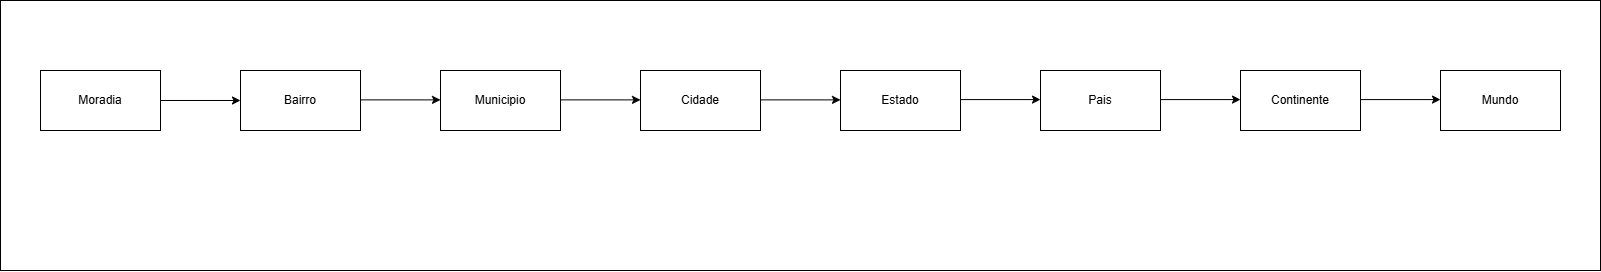

The diagram above was exported from draw.io. Its source (the exported page's mxGraphModel, read from the mxfile embedded in the PNG):
<mxGraphModel dx="1708" dy="937" grid="1" gridSize="10" guides="1" tooltips="1" connect="1" arrows="1" fold="1" page="1" pageScale="1" pageWidth="850" pageHeight="1100" math="0" shadow="0">
  <root>
    <mxCell id="0" />
    <mxCell id="1" parent="0" />
    <mxCell id="leXf8Wk-5qM2otm1SyVa-17" value="" style="rounded=0;whiteSpace=wrap;html=1;" vertex="1" parent="1">
      <mxGeometry x="80" y="120" width="1600" height="270" as="geometry" />
    </mxCell>
    <mxCell id="leXf8Wk-5qM2otm1SyVa-1" value="Moradia" style="rounded=0;whiteSpace=wrap;html=1;" vertex="1" parent="1">
      <mxGeometry x="120" y="190" width="120" height="60" as="geometry" />
    </mxCell>
    <mxCell id="leXf8Wk-5qM2otm1SyVa-2" value="Bairro" style="rounded=0;whiteSpace=wrap;html=1;" vertex="1" parent="1">
      <mxGeometry x="320" y="190" width="120" height="60" as="geometry" />
    </mxCell>
    <mxCell id="leXf8Wk-5qM2otm1SyVa-3" value="Municipio" style="rounded=0;whiteSpace=wrap;html=1;" vertex="1" parent="1">
      <mxGeometry x="520" y="190" width="120" height="60" as="geometry" />
    </mxCell>
    <mxCell id="leXf8Wk-5qM2otm1SyVa-4" value="Cidade" style="rounded=0;whiteSpace=wrap;html=1;" vertex="1" parent="1">
      <mxGeometry x="720" y="190" width="120" height="60" as="geometry" />
    </mxCell>
    <mxCell id="leXf8Wk-5qM2otm1SyVa-5" value="Estado" style="rounded=0;whiteSpace=wrap;html=1;" vertex="1" parent="1">
      <mxGeometry x="920" y="190" width="120" height="60" as="geometry" />
    </mxCell>
    <mxCell id="leXf8Wk-5qM2otm1SyVa-6" value="Pais&lt;span style=&quot;color: rgba(0, 0, 0, 0); font-family: monospace; font-size: 0px; text-align: start; text-wrap-mode: nowrap;&quot;&gt;%3CmxGraphModel%3E%3Croot%3E%3CmxCell%20id%3D%220%22%2F%3E%3CmxCell%20id%3D%221%22%20parent%3D%220%22%2F%3E%3CmxCell%20id%3D%222%22%20value%3D%22Estado%22%20style%3D%22rounded%3D0%3BwhiteSpace%3Dwrap%3Bhtml%3D1%3B%22%20vertex%3D%221%22%20parent%3D%221%22%3E%3CmxGeometry%20x%3D%22920%22%20y%3D%22190%22%20width%3D%22120%22%20height%3D%2260%22%20as%3D%22geometry%22%2F%3E%3C%2FmxCell%3E%3C%2Froot%3E%3C%2FmxGraphModel%3E&lt;/span&gt;" style="rounded=0;whiteSpace=wrap;html=1;" vertex="1" parent="1">
      <mxGeometry x="1120" y="190" width="120" height="60" as="geometry" />
    </mxCell>
    <mxCell id="leXf8Wk-5qM2otm1SyVa-7" value="Continente" style="rounded=0;whiteSpace=wrap;html=1;" vertex="1" parent="1">
      <mxGeometry x="1320" y="190" width="120" height="60" as="geometry" />
    </mxCell>
    <mxCell id="leXf8Wk-5qM2otm1SyVa-8" value="Mundo" style="rounded=0;whiteSpace=wrap;html=1;" vertex="1" parent="1">
      <mxGeometry x="1520" y="190" width="120" height="60" as="geometry" />
    </mxCell>
    <mxCell id="leXf8Wk-5qM2otm1SyVa-9" value="" style="endArrow=classic;html=1;rounded=0;exitX=1;exitY=0.5;exitDx=0;exitDy=0;" edge="1" parent="1" source="leXf8Wk-5qM2otm1SyVa-1">
      <mxGeometry width="50" height="50" relative="1" as="geometry">
        <mxPoint x="710" y="270" as="sourcePoint" />
        <mxPoint x="320" y="220" as="targetPoint" />
      </mxGeometry>
    </mxCell>
    <mxCell id="leXf8Wk-5qM2otm1SyVa-10" value="" style="endArrow=classic;html=1;rounded=0;exitX=1;exitY=0.5;exitDx=0;exitDy=0;" edge="1" parent="1">
      <mxGeometry width="50" height="50" relative="1" as="geometry">
        <mxPoint x="640" y="219.38" as="sourcePoint" />
        <mxPoint x="720" y="219.38" as="targetPoint" />
      </mxGeometry>
    </mxCell>
    <mxCell id="leXf8Wk-5qM2otm1SyVa-11" value="" style="endArrow=classic;html=1;rounded=0;exitX=1;exitY=0.5;exitDx=0;exitDy=0;" edge="1" parent="1">
      <mxGeometry width="50" height="50" relative="1" as="geometry">
        <mxPoint x="440" y="219.38" as="sourcePoint" />
        <mxPoint x="520" y="219.38" as="targetPoint" />
      </mxGeometry>
    </mxCell>
    <mxCell id="leXf8Wk-5qM2otm1SyVa-13" value="" style="endArrow=classic;html=1;rounded=0;exitX=1;exitY=0.5;exitDx=0;exitDy=0;" edge="1" parent="1">
      <mxGeometry width="50" height="50" relative="1" as="geometry">
        <mxPoint x="840" y="219.38" as="sourcePoint" />
        <mxPoint x="920" y="219.38" as="targetPoint" />
      </mxGeometry>
    </mxCell>
    <mxCell id="leXf8Wk-5qM2otm1SyVa-14" value="" style="endArrow=classic;html=1;rounded=0;exitX=1;exitY=0.5;exitDx=0;exitDy=0;" edge="1" parent="1">
      <mxGeometry width="50" height="50" relative="1" as="geometry">
        <mxPoint x="1040" y="219.09" as="sourcePoint" />
        <mxPoint x="1120" y="219.09" as="targetPoint" />
      </mxGeometry>
    </mxCell>
    <mxCell id="leXf8Wk-5qM2otm1SyVa-15" value="" style="endArrow=classic;html=1;rounded=0;exitX=1;exitY=0.5;exitDx=0;exitDy=0;" edge="1" parent="1">
      <mxGeometry width="50" height="50" relative="1" as="geometry">
        <mxPoint x="1240" y="219.09" as="sourcePoint" />
        <mxPoint x="1320" y="219.09" as="targetPoint" />
      </mxGeometry>
    </mxCell>
    <mxCell id="leXf8Wk-5qM2otm1SyVa-16" value="" style="endArrow=classic;html=1;rounded=0;exitX=1;exitY=0.5;exitDx=0;exitDy=0;" edge="1" parent="1">
      <mxGeometry width="50" height="50" relative="1" as="geometry">
        <mxPoint x="1440" y="219.09" as="sourcePoint" />
        <mxPoint x="1520" y="219.09" as="targetPoint" />
      </mxGeometry>
    </mxCell>
  </root>
</mxGraphModel>